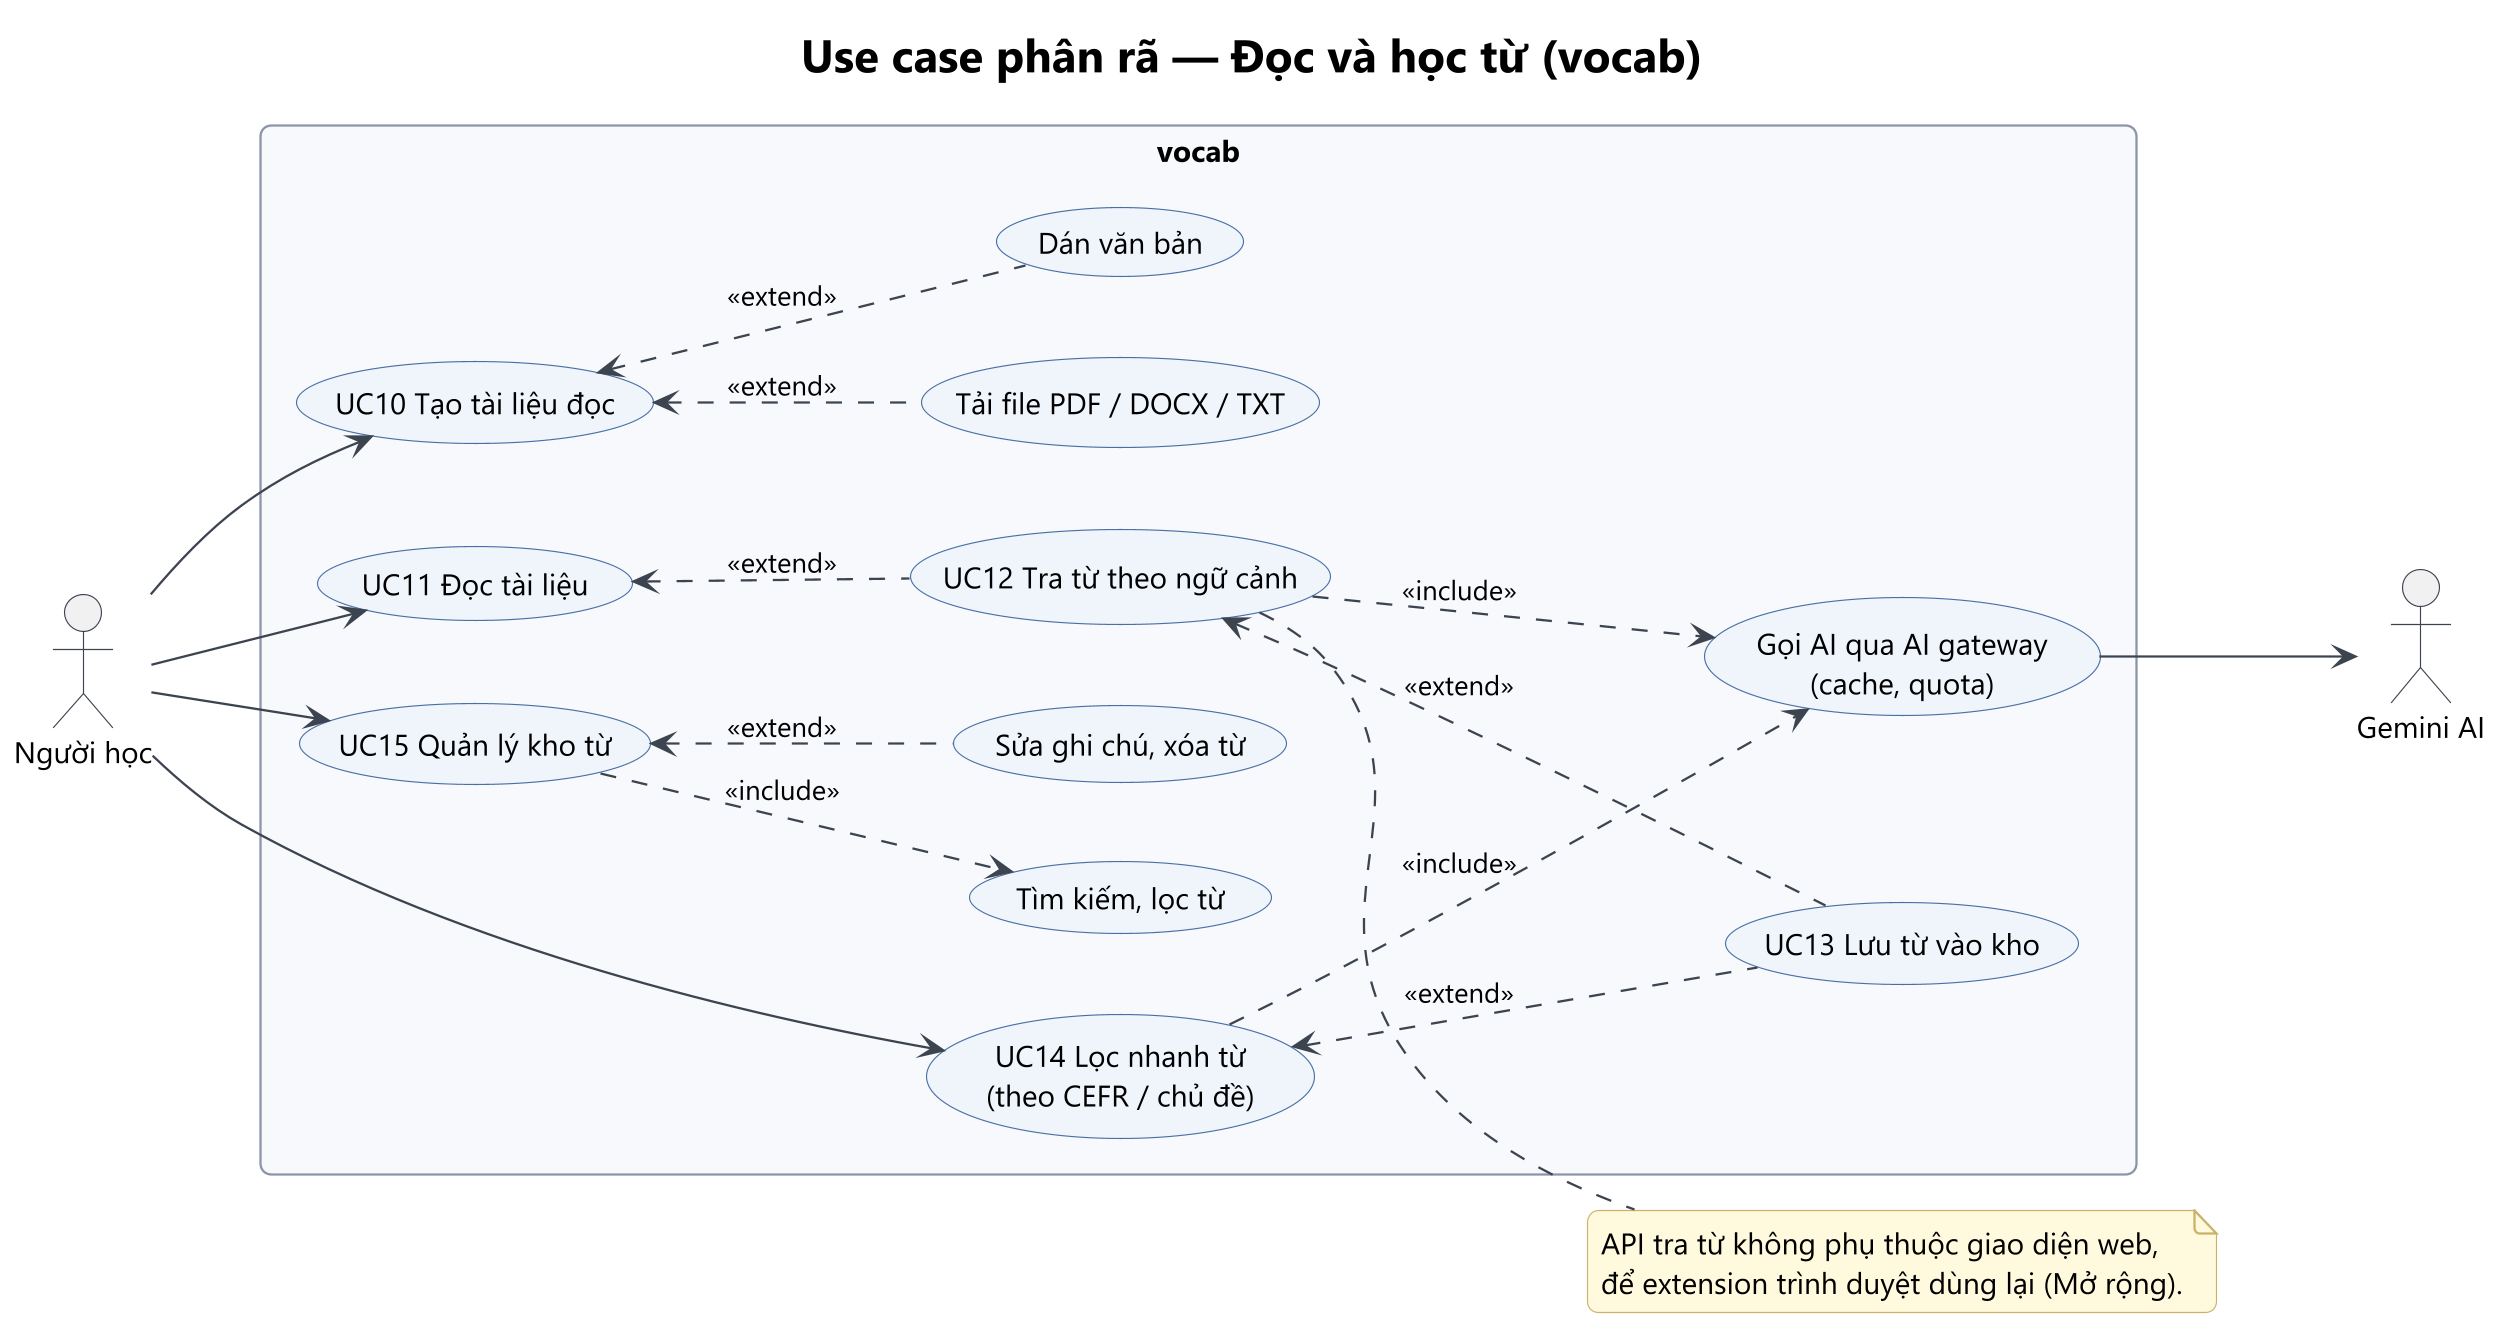

The diagram above was rendered by PlantUML. Its source (embedded in the PNG):
@startuml uc-02-vocab
!include ../_style.iuml
title Use case phân rã — Đọc và học từ (vocab)
left to right direction
actor "Người học" as Learner
actor "Gemini AI" as AI
rectangle "vocab" {
  usecase "UC10 Tạo tài liệu đọc" as UC10
  usecase "Dán văn bản" as UC10a
  usecase "Tải file PDF / DOCX / TXT" as UC10b
  usecase "UC11 Đọc tài liệu" as UC11
  usecase "UC12 Tra từ theo ngữ cảnh" as UC12
  usecase "UC13 Lưu từ vào kho" as UC13
  usecase "UC14 Lọc nhanh từ\n(theo CEFR / chủ đề)" as UC14
  usecase "UC15 Quản lý kho từ" as UC15
  usecase "Tìm kiếm, lọc từ" as UC15a
  usecase "Sửa ghi chú, xóa từ" as UC15b
  usecase "Gọi AI qua AI gateway\n(cache, quota)" as AIG
}
Learner --> UC10
Learner --> UC11
Learner --> UC14
Learner --> UC15
UC10 <.. UC10a : <<extend>>
UC10 <.. UC10b : <<extend>>
UC11 <.. UC12 : <<extend>>
UC12 <.. UC13 : <<extend>>
UC14 <.. UC13 : <<extend>>
UC12 ..> AIG : <<include>>
UC14 ..> AIG : <<include>>
UC15 ..> UC15a : <<include>>
UC15 <.. UC15b : <<extend>>
AIG --> AI
note right of UC12
  API tra từ không phụ thuộc giao diện web,
  để extension trình duyệt dùng lại (Mở rộng).
end note
@enduml